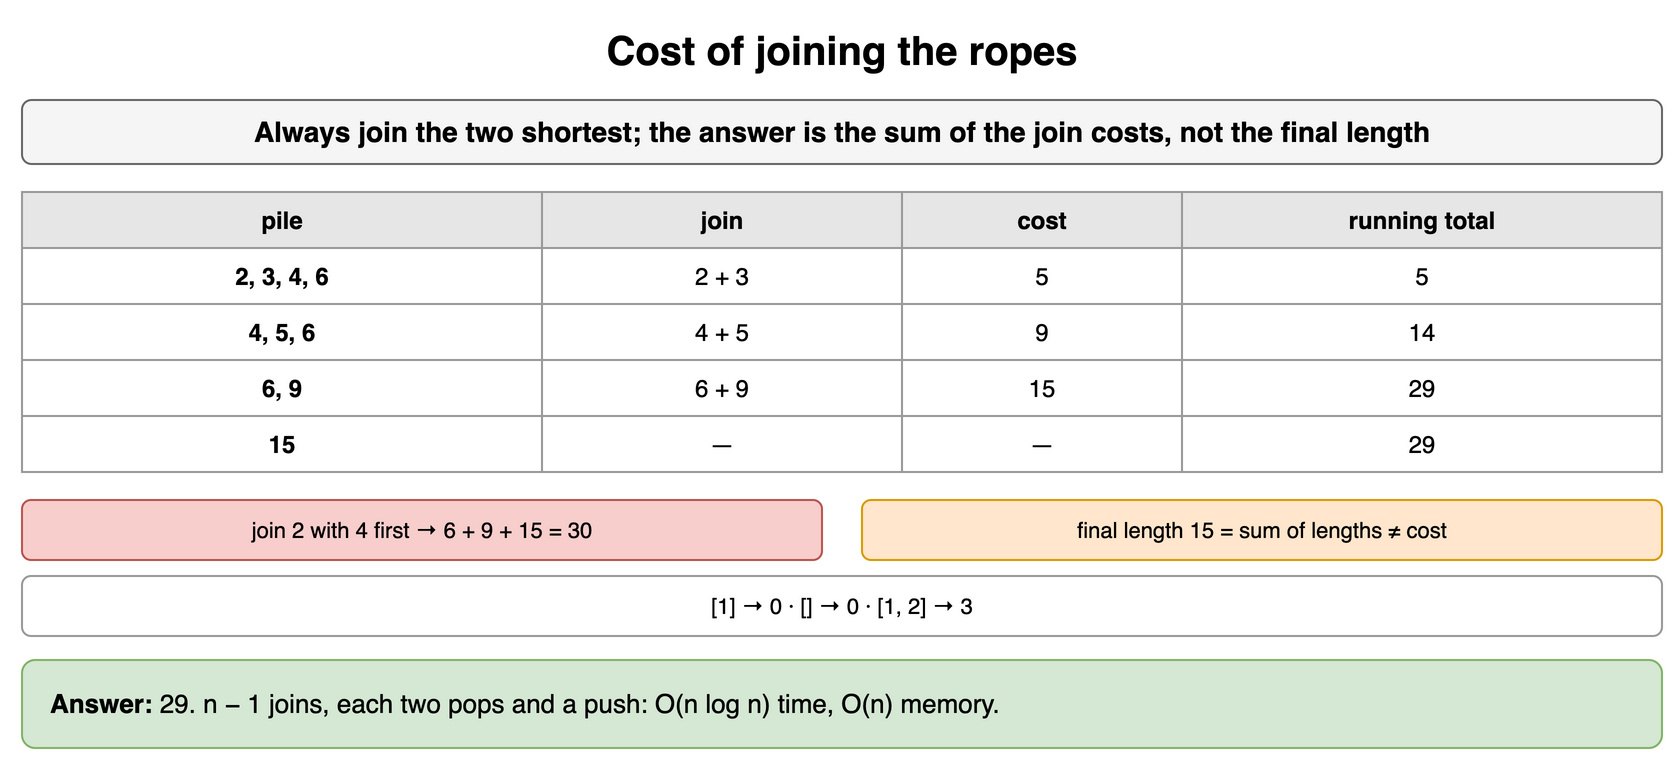

The diagram above was exported from draw.io. Its source (the exported page's mxGraphModel, read from the mxfile embedded in the PNG):
<mxGraphModel dx="900" dy="388" grid="1" gridSize="10" guides="1" tooltips="1" connect="1" arrows="1" fold="1" page="1" pageScale="1" pageWidth="900" pageHeight="388" math="0" shadow="0">
  <root>
    <mxCell id="0" />
    <mxCell id="1" parent="0" />
    <mxCell id="hd3-1" value="Cost of joining the ropes" style="text;html=1;align=center;verticalAlign=middle;whiteSpace=wrap;fontSize=20;fontStyle=1;" vertex="1" parent="1">
      <mxGeometry x="40" y="10" width="820" height="30" as="geometry" />
    </mxCell>
    <mxCell id="hd3-2" value="Always join the two shortest; the answer is the sum of the join costs, not the final length" style="rounded=1;whiteSpace=wrap;html=1;fillColor=#f5f5f5;strokeColor=#666666;fontStyle=1;fontSize=14;" vertex="1" parent="1">
      <mxGeometry x="40" y="50" width="820" height="32" as="geometry" />
    </mxCell>
    <mxCell id="hd3-3" value="pile" style="whiteSpace=wrap;html=1;fillColor=#e6e6e6;strokeColor=#999999;fontStyle=1;fontSize=12;" vertex="1" parent="1">
      <mxGeometry x="40" y="96" width="260" height="28" as="geometry" />
    </mxCell>
    <mxCell id="hd3-4" value="join" style="whiteSpace=wrap;html=1;fillColor=#e6e6e6;strokeColor=#999999;fontStyle=1;fontSize=12;" vertex="1" parent="1">
      <mxGeometry x="300" y="96" width="180" height="28" as="geometry" />
    </mxCell>
    <mxCell id="hd3-5" value="cost" style="whiteSpace=wrap;html=1;fillColor=#e6e6e6;strokeColor=#999999;fontStyle=1;fontSize=12;" vertex="1" parent="1">
      <mxGeometry x="480" y="96" width="140" height="28" as="geometry" />
    </mxCell>
    <mxCell id="hd3-6" value="running total" style="whiteSpace=wrap;html=1;fillColor=#e6e6e6;strokeColor=#999999;fontStyle=1;fontSize=12;" vertex="1" parent="1">
      <mxGeometry x="620" y="96" width="240" height="28" as="geometry" />
    </mxCell>
    <mxCell id="hd3-7" value="2, 3, 4, 6" style="whiteSpace=wrap;html=1;strokeColor=#999999;fontSize=12;fillColor=#ffffff;fontStyle=1;" vertex="1" parent="1">
      <mxGeometry x="40" y="124" width="260" height="28" as="geometry" />
    </mxCell>
    <mxCell id="hd3-8" value="2 + 3" style="whiteSpace=wrap;html=1;strokeColor=#999999;fontSize=12;fillColor=#ffffff;" vertex="1" parent="1">
      <mxGeometry x="300" y="124" width="180" height="28" as="geometry" />
    </mxCell>
    <mxCell id="hd3-9" value="5" style="whiteSpace=wrap;html=1;strokeColor=#999999;fontSize=12;fillColor=#ffffff;" vertex="1" parent="1">
      <mxGeometry x="480" y="124" width="140" height="28" as="geometry" />
    </mxCell>
    <mxCell id="hd3-10" value="5" style="whiteSpace=wrap;html=1;strokeColor=#999999;fontSize=12;fillColor=#ffffff;" vertex="1" parent="1">
      <mxGeometry x="620" y="124" width="240" height="28" as="geometry" />
    </mxCell>
    <mxCell id="hd3-11" value="4, 5, 6" style="whiteSpace=wrap;html=1;strokeColor=#999999;fontSize=12;fillColor=#ffffff;fontStyle=1;" vertex="1" parent="1">
      <mxGeometry x="40" y="152" width="260" height="28" as="geometry" />
    </mxCell>
    <mxCell id="hd3-12" value="4 + 5" style="whiteSpace=wrap;html=1;strokeColor=#999999;fontSize=12;fillColor=#ffffff;" vertex="1" parent="1">
      <mxGeometry x="300" y="152" width="180" height="28" as="geometry" />
    </mxCell>
    <mxCell id="hd3-13" value="9" style="whiteSpace=wrap;html=1;strokeColor=#999999;fontSize=12;fillColor=#ffffff;" vertex="1" parent="1">
      <mxGeometry x="480" y="152" width="140" height="28" as="geometry" />
    </mxCell>
    <mxCell id="hd3-14" value="14" style="whiteSpace=wrap;html=1;strokeColor=#999999;fontSize=12;fillColor=#ffffff;" vertex="1" parent="1">
      <mxGeometry x="620" y="152" width="240" height="28" as="geometry" />
    </mxCell>
    <mxCell id="hd3-15" value="6, 9" style="whiteSpace=wrap;html=1;strokeColor=#999999;fontSize=12;fillColor=#ffffff;fontStyle=1;" vertex="1" parent="1">
      <mxGeometry x="40" y="180" width="260" height="28" as="geometry" />
    </mxCell>
    <mxCell id="hd3-16" value="6 + 9" style="whiteSpace=wrap;html=1;strokeColor=#999999;fontSize=12;fillColor=#ffffff;" vertex="1" parent="1">
      <mxGeometry x="300" y="180" width="180" height="28" as="geometry" />
    </mxCell>
    <mxCell id="hd3-17" value="15" style="whiteSpace=wrap;html=1;strokeColor=#999999;fontSize=12;fillColor=#ffffff;" vertex="1" parent="1">
      <mxGeometry x="480" y="180" width="140" height="28" as="geometry" />
    </mxCell>
    <mxCell id="hd3-18" value="29" style="whiteSpace=wrap;html=1;strokeColor=#999999;fontSize=12;fillColor=#ffffff;" vertex="1" parent="1">
      <mxGeometry x="620" y="180" width="240" height="28" as="geometry" />
    </mxCell>
    <mxCell id="hd3-19" value="15" style="whiteSpace=wrap;html=1;strokeColor=#999999;fontSize=12;fillColor=#ffffff;fontStyle=1;" vertex="1" parent="1">
      <mxGeometry x="40" y="208" width="260" height="28" as="geometry" />
    </mxCell>
    <mxCell id="hd3-20" value="—" style="whiteSpace=wrap;html=1;strokeColor=#999999;fontSize=12;fillColor=#ffffff;" vertex="1" parent="1">
      <mxGeometry x="300" y="208" width="180" height="28" as="geometry" />
    </mxCell>
    <mxCell id="hd3-21" value="—" style="whiteSpace=wrap;html=1;strokeColor=#999999;fontSize=12;fillColor=#ffffff;" vertex="1" parent="1">
      <mxGeometry x="480" y="208" width="140" height="28" as="geometry" />
    </mxCell>
    <mxCell id="hd3-22" value="29" style="whiteSpace=wrap;html=1;strokeColor=#999999;fontSize=12;fillColor=#ffffff;" vertex="1" parent="1">
      <mxGeometry x="620" y="208" width="240" height="28" as="geometry" />
    </mxCell>
    <mxCell id="hd3-23" value="join 2 with 4 first → 6 + 9 + 15 = 30" style="rounded=1;whiteSpace=wrap;html=1;fillColor=#f8cecc;strokeColor=#b85450;fontSize=11;align=center;" vertex="1" parent="1">
      <mxGeometry x="40" y="250" width="400" height="30" as="geometry" />
    </mxCell>
    <mxCell id="hd3-24" value="final length 15 = sum of lengths ≠ cost" style="rounded=1;whiteSpace=wrap;html=1;fillColor=#ffe6cc;strokeColor=#d79b00;fontSize=11;align=center;" vertex="1" parent="1">
      <mxGeometry x="460" y="250" width="400" height="30" as="geometry" />
    </mxCell>
    <mxCell id="hd3-25" value="[1] → 0 · [] → 0 · [1, 2] → 3" style="rounded=1;whiteSpace=wrap;html=1;fillColor=#ffffff;strokeColor=#999999;fontSize=11;align=center;" vertex="1" parent="1">
      <mxGeometry x="40" y="288" width="820" height="30" as="geometry" />
    </mxCell>
    <mxCell id="hd3-26" value="&lt;b&gt;Answer:&lt;/b&gt; 29. n − 1 joins, each two pops and a push: O(n log n) time, O(n) memory." style="rounded=1;whiteSpace=wrap;html=1;fillColor=#d5e8d4;strokeColor=#82b366;fontSize=13;align=left;spacingLeft=12;spacingRight=12;" vertex="1" parent="1">
      <mxGeometry x="40" y="330" width="820" height="44" as="geometry" />
    </mxCell>
  </root>
</mxGraphModel>